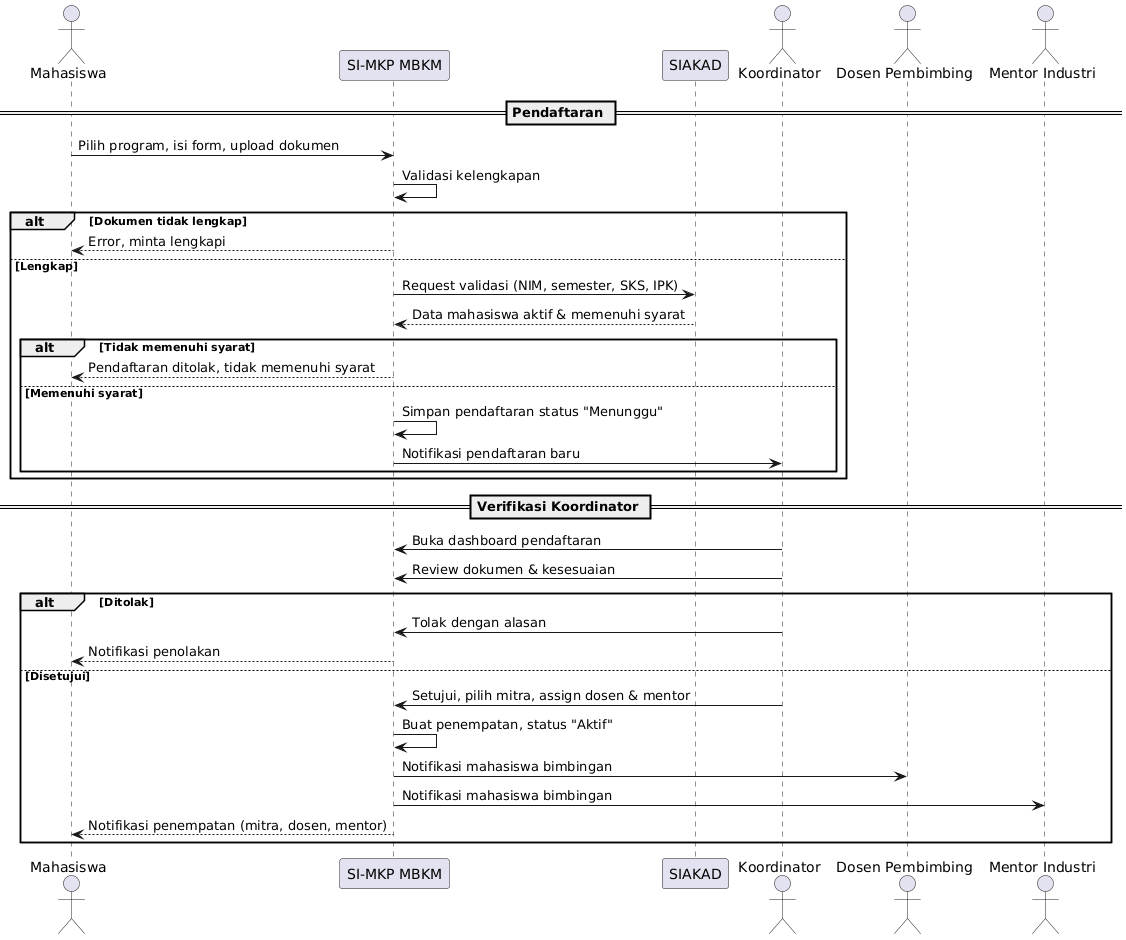

The diagram above was rendered by PlantUML. Its source (embedded in the PNG):
@startuml
actor Mahasiswa as Mhs
participant "SI-MKP MBKM" as System
participant "SIAKAD" as Siakad
actor Koordinator as Koor
actor "Dosen Pembimbing" as Dosen
actor "Mentor Industri" as Mentor

== Pendaftaran ==
Mhs -> System : Pilih program, isi form, upload dokumen
System -> System : Validasi kelengkapan
alt Dokumen tidak lengkap
    System --> Mhs : Error, minta lengkapi
else Lengkap
    System -> Siakad : Request validasi (NIM, semester, SKS, IPK)
    Siakad --> System : Data mahasiswa aktif & memenuhi syarat
    alt Tidak memenuhi syarat
        System --> Mhs : Pendaftaran ditolak, tidak memenuhi syarat
    else Memenuhi syarat
        System -> System : Simpan pendaftaran status "Menunggu"
        System -> Koor : Notifikasi pendaftaran baru
    end
end

== Verifikasi Koordinator ==
Koor -> System : Buka dashboard pendaftaran
Koor -> System : Review dokumen & kesesuaian
alt Ditolak
    Koor -> System : Tolak dengan alasan
    System --> Mhs : Notifikasi penolakan
else Disetujui
    Koor -> System : Setujui, pilih mitra, assign dosen & mentor
    System -> System : Buat penempatan, status "Aktif"
    System -> Dosen : Notifikasi mahasiswa bimbingan
    System -> Mentor : Notifikasi mahasiswa bimbingan
    System --> Mhs : Notifikasi penempatan (mitra, dosen, mentor)
end
@enduml